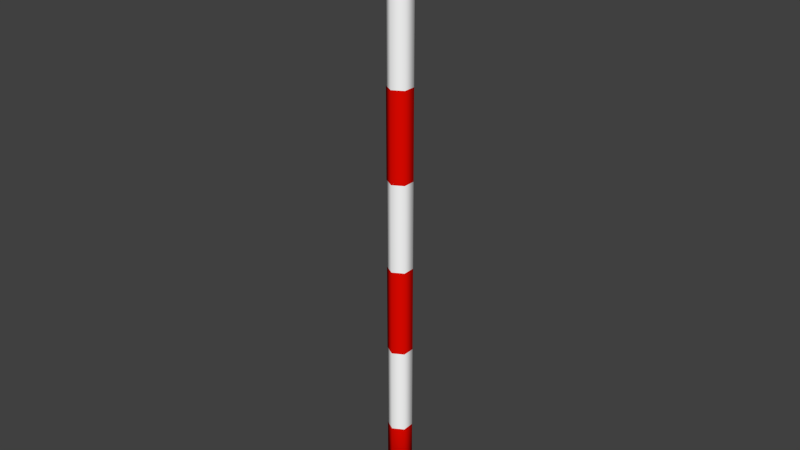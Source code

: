 # Source: Pilon.blend  (saved by Blender 2.76.0; exported with 4.5.12 LTS)
import bpy
from mathutils import Matrix  # noqa: F401  (used for matrix-valued properties, if any)

bpy.ops.wm.read_factory_settings(use_empty=True)
scene = bpy.context.scene
scene.name = 'Scene'

# ---- collections
col_collection_1 = bpy.data.collections.new('Collection 1'); scene.collection.children.link(col_collection_1)

# ---- materials (node trees are filled in below, after node groups)
mat_red = bpy.data.materials.new('Red')
mat_red.alpha_threshold = 0.0
mat_red.use_transparent_shadow = False
mat_red.diffuse_color = (0.8, 0.003043, 0.0, 1.0)
mat_red.roughness = 0.5
mat_white = bpy.data.materials.new('White')
mat_white.alpha_threshold = 0.0
mat_white.use_transparent_shadow = False
mat_white.diffuse_color = (1.0, 1.0, 1.0, 1.0)
mat_white.roughness = 0.5

# ---- material node trees

# ---- world
world_world = bpy.data.worlds.new('World'); scene.world = world_world
world_world.color = (0.05088, 0.05088, 0.05088)
world_world.use_sun_shadow = False
world_world.sun_shadow_jitter_overblur = 0.0
world_world.cycles.sampling_method = 'MANUAL'
world_world.cycles.sample_map_resolution = 256

# ---- meshes
me_cylinder = bpy.data.meshes.new('Cylinder')
me_cylinder.from_pydata([(0.0, 0.02961, -0.75), (0.0, 0.02961, 0.75), (0.02564, 0.01481, -0.75), (0.02564, 0.01481, 0.75), (0.02564, -0.01481, -0.75), (0.02564, -0.01481, 0.75), (-2.589e-09, -0.02961, -0.75), (-2.589e-09, -0.02961, 0.75), (-0.02564, -0.01481, -0.75), (-0.02564, -0.01481, 0.75), (-0.02564, 0.01481, -0.75), (-0.02564, 0.01481, 0.75), (0.0, 0.02961, -0.5357), (0.0, 0.02961, -0.3214), (0.0, 0.02961, -0.1071), (0.0, 0.02961, 0.1071), (0.0, 0.02961, 0.3214), (0.0, 0.02961, 0.5357), (0.02564, 0.01481, 0.5357), (0.02564, 0.01481, 0.3214), (0.02564, 0.01481, 0.1071), (0.02564, 0.01481, -0.1071), (0.02564, 0.01481, -0.3214), (0.02564, 0.01481, -0.5357), (0.02564, -0.01481, 0.5357), (0.02564, -0.01481, 0.3214), (0.02564, -0.01481, 0.1071), (0.02564, -0.01481, -0.1071), (0.02564, -0.01481, -0.3214), (0.02564, -0.01481, -0.5357), (-2.589e-09, -0.02961, 0.5357), (-2.589e-09, -0.02961, 0.3214), (-2.589e-09, -0.02961, 0.1071), (-2.589e-09, -0.02961, -0.1071), (-2.589e-09, -0.02961, -0.3214), (-2.589e-09, -0.02961, -0.5357), (-0.02564, -0.01481, 0.5357), (-0.02564, -0.01481, 0.3214), (-0.02564, -0.01481, 0.1071), (-0.02564, -0.01481, -0.1071), (-0.02564, -0.01481, -0.3214), (-0.02564, -0.01481, -0.5357), (-0.02564, 0.01481, 0.5357), (-0.02564, 0.01481, 0.3214), (-0.02564, 0.01481, 0.1071), (-0.02564, 0.01481, -0.1071), (-0.02564, 0.01481, -0.3214), (-0.02564, 0.01481, -0.5357)], [], [(17, 1, 3, 18), (18, 3, 5, 24), (24, 5, 7, 30), (30, 7, 9, 36), (3, 1, 11, 9, 7, 5), (42, 11, 1, 17), (36, 9, 11, 42), (0, 2, 4, 6, 8, 10), (8, 41, 47, 10), (41, 40, 46, 47), (40, 39, 45, 46), (39, 38, 44, 45), (38, 37, 43, 44), (37, 36, 42, 43), (10, 47, 12, 0), (47, 46, 13, 12), (46, 45, 14, 13), (45, 44, 15, 14), (44, 43, 16, 15), (43, 42, 17, 16), (6, 35, 41, 8), (35, 34, 40, 41), (34, 33, 39, 40), (33, 32, 38, 39), (32, 31, 37, 38), (31, 30, 36, 37), (4, 29, 35, 6), (29, 28, 34, 35), (28, 27, 33, 34), (27, 26, 32, 33), (26, 25, 31, 32), (25, 24, 30, 31), (2, 23, 29, 4), (23, 22, 28, 29), (22, 21, 27, 28), (21, 20, 26, 27), (20, 19, 25, 26), (19, 18, 24, 25), (0, 12, 23, 2), (12, 13, 22, 23), (13, 14, 21, 22), (14, 15, 20, 21), (15, 16, 19, 20), (16, 17, 18, 19)])
me_cylinder.polygons.foreach_set('use_smooth', [1, 1, 1, 1, 0, 1, 1, 0, 1, 1, 1, 1, 1, 1, 1, 1, 1, 1, 1, 1, 1, 1, 1, 1, 1, 1, 1, 1, 1, 1, 1, 1, 1, 1, 1, 1, 1, 1, 1, 1, 1, 1, 1, 1])
me_cylinder.polygons.foreach_set('material_index', [0, 0, 0, 0, 0, 0, 0, 0, 0, 1, 0, 1, 0, 1, 0, 1, 0, 1, 0, 1, 0, 1, 0, 1, 0, 1, 0, 1, 0, 1, 0, 1, 0, 1, 0, 1, 0, 1, 0, 1, 0, 1, 0, 1])
me_cylinder.materials.append(mat_red)
me_cylinder.materials.append(mat_white)
me_cylinder.use_remesh_preserve_volume = False
me_cylinder.use_remesh_preserve_attributes = False
me_cylinder.use_mirror_vertex_groups = False
me_cylinder.update()

# ---- objects
ob_cylinder = bpy.data.objects.new('Cylinder', me_cylinder)

# ---- transforms, parenting, visibility, modifiers, constraints
ob_cylinder.location = (0.0, 0.0, 0.7521)
ob_cylinder.lineart.crease_threshold = 0.0

# ---- collection membership
col_collection_1.objects.link(ob_cylinder)

# ---- scene / render settings (as saved in the file)
scene.frame_start = 1; scene.frame_end = 250; scene.frame_set(1)
scene.render.engine = 'BLENDER_EEVEE_NEXT'
scene.render.resolution_percentage = 50
scene.render.dither_intensity = 0.0
scene.cycles.use_denoising = False
scene.cycles.samples = 10
scene.cycles.sampling_pattern = 'TABULATED_SOBOL'
scene.cycles.light_sampling_threshold = 0.0
scene.cycles.use_adaptive_sampling = False
scene.cycles.use_light_tree = False
scene.cycles.blur_glossy = 0.0
scene.cycles.pixel_filter_type = 'GAUSSIAN'
scene.cycles.sample_clamp_indirect = 0.0
scene.view_settings.view_transform = 'Standard'
bpy.context.view_layer.update()

# ---- added for rendering (the .blend has no active camera and no usable light): camera, sun
cam_auto = bpy.data.cameras.new('AutoCamera')
cam_auto.lens = 50.0
cam_auto.sensor_width = 36.0
cam_auto.clip_end = 1000.0
ob_auto_camera = bpy.data.objects.new('AutoCamera', cam_auto)
scene.collection.objects.link(ob_auto_camera)
ob_auto_camera.location = (1.38973, -1.66767, 1.86387)
ob_auto_camera.rotation_euler = (1.09748, -7.21219e-08, 0.694738)
scene.camera = ob_auto_camera
light_auto_sun = bpy.data.lights.new('AutoSun', 'SUN')
light_auto_sun.energy = 3.0
light_auto_sun.angle = 0.0523599
ob_auto_sun = bpy.data.objects.new('AutoSun', light_auto_sun)
scene.collection.objects.link(ob_auto_sun)
ob_auto_sun.rotation_euler = (0.872665, 0.174533, 0.523599)
bpy.context.view_layer.update()
